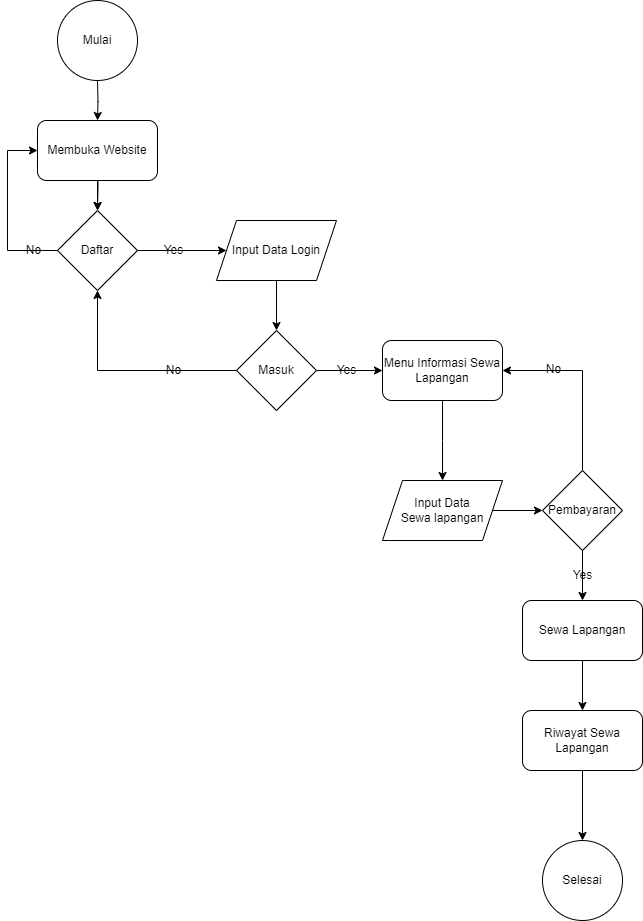

The diagram above was exported from draw.io. Its source (the exported page's mxGraphModel, read from the mxfile embedded in the PNG):
<mxGraphModel dx="1345" dy="755" grid="1" gridSize="10" guides="1" tooltips="1" connect="1" arrows="1" fold="1" page="1" pageScale="1" pageWidth="827" pageHeight="1169" math="0" shadow="0">
  <root>
    <mxCell id="0" />
    <mxCell id="1" parent="0" />
    <mxCell id="MIUD6WLAF9rLz7wt9Ap3-5" style="edgeStyle=orthogonalEdgeStyle;rounded=0;orthogonalLoop=1;jettySize=auto;html=1;entryX=0.5;entryY=0;entryDx=0;entryDy=0;" edge="1" parent="1">
      <mxGeometry relative="1" as="geometry">
        <mxPoint x="183.9473684210526" y="200" as="sourcePoint" />
        <mxPoint x="184" y="250" as="targetPoint" />
      </mxGeometry>
    </mxCell>
    <mxCell id="MIUD6WLAF9rLz7wt9Ap3-7" style="edgeStyle=orthogonalEdgeStyle;rounded=0;orthogonalLoop=1;jettySize=auto;html=1;entryX=0;entryY=0.5;entryDx=0;entryDy=0;exitX=0;exitY=0.5;exitDx=0;exitDy=0;" edge="1" parent="1" source="MIUD6WLAF9rLz7wt9Ap3-9" target="MIUD6WLAF9rLz7wt9Ap3-11">
      <mxGeometry relative="1" as="geometry">
        <mxPoint x="159.05263157894728" y="275.0526315789474" as="sourcePoint" />
        <mxPoint x="114" y="180" as="targetPoint" />
        <Array as="points">
          <mxPoint x="94" y="290" />
          <mxPoint x="94" y="190" />
        </Array>
      </mxGeometry>
    </mxCell>
    <mxCell id="MIUD6WLAF9rLz7wt9Ap3-6" style="edgeStyle=orthogonalEdgeStyle;rounded=0;orthogonalLoop=1;jettySize=auto;html=1;entryX=0.5;entryY=0;entryDx=0;entryDy=0;" edge="1" parent="1">
      <mxGeometry relative="1" as="geometry">
        <mxPoint x="184" y="120" as="sourcePoint" />
        <mxPoint x="184" y="160" as="targetPoint" />
      </mxGeometry>
    </mxCell>
    <mxCell id="MIUD6WLAF9rLz7wt9Ap3-15" style="edgeStyle=orthogonalEdgeStyle;rounded=0;orthogonalLoop=1;jettySize=auto;html=1;entryX=0.5;entryY=0;entryDx=0;entryDy=0;" edge="1" parent="1" source="MIUD6WLAF9rLz7wt9Ap3-8" target="MIUD6WLAF9rLz7wt9Ap3-14">
      <mxGeometry relative="1" as="geometry" />
    </mxCell>
    <mxCell id="MIUD6WLAF9rLz7wt9Ap3-8" value="Input Data Login" style="shape=parallelogram;perimeter=parallelogramPerimeter;whiteSpace=wrap;html=1;fixedSize=1;" vertex="1" parent="1">
      <mxGeometry x="303" y="260" width="120" height="60" as="geometry" />
    </mxCell>
    <mxCell id="MIUD6WLAF9rLz7wt9Ap3-13" style="edgeStyle=orthogonalEdgeStyle;rounded=0;orthogonalLoop=1;jettySize=auto;html=1;entryX=0;entryY=0.5;entryDx=0;entryDy=0;" edge="1" parent="1" source="MIUD6WLAF9rLz7wt9Ap3-9" target="MIUD6WLAF9rLz7wt9Ap3-8">
      <mxGeometry relative="1" as="geometry" />
    </mxCell>
    <mxCell id="MIUD6WLAF9rLz7wt9Ap3-9" value="Daftar" style="rhombus;whiteSpace=wrap;html=1;" vertex="1" parent="1">
      <mxGeometry x="144" y="250" width="80" height="80" as="geometry" />
    </mxCell>
    <mxCell id="MIUD6WLAF9rLz7wt9Ap3-10" value="Mulai" style="ellipse;whiteSpace=wrap;html=1;aspect=fixed;" vertex="1" parent="1">
      <mxGeometry x="144" y="40" width="80" height="80" as="geometry" />
    </mxCell>
    <mxCell id="MIUD6WLAF9rLz7wt9Ap3-12" value="" style="edgeStyle=orthogonalEdgeStyle;rounded=0;orthogonalLoop=1;jettySize=auto;html=1;" edge="1" parent="1" source="MIUD6WLAF9rLz7wt9Ap3-11" target="MIUD6WLAF9rLz7wt9Ap3-9">
      <mxGeometry relative="1" as="geometry" />
    </mxCell>
    <mxCell id="MIUD6WLAF9rLz7wt9Ap3-11" value="Membuka Website" style="rounded=1;whiteSpace=wrap;html=1;" vertex="1" parent="1">
      <mxGeometry x="124" y="160" width="120" height="60" as="geometry" />
    </mxCell>
    <mxCell id="MIUD6WLAF9rLz7wt9Ap3-16" style="edgeStyle=orthogonalEdgeStyle;rounded=0;orthogonalLoop=1;jettySize=auto;html=1;entryX=0.5;entryY=1;entryDx=0;entryDy=0;" edge="1" parent="1" source="MIUD6WLAF9rLz7wt9Ap3-14" target="MIUD6WLAF9rLz7wt9Ap3-9">
      <mxGeometry relative="1" as="geometry" />
    </mxCell>
    <mxCell id="MIUD6WLAF9rLz7wt9Ap3-18" style="edgeStyle=orthogonalEdgeStyle;rounded=0;orthogonalLoop=1;jettySize=auto;html=1;entryX=0;entryY=0.5;entryDx=0;entryDy=0;" edge="1" parent="1" source="MIUD6WLAF9rLz7wt9Ap3-14" target="MIUD6WLAF9rLz7wt9Ap3-17">
      <mxGeometry relative="1" as="geometry" />
    </mxCell>
    <mxCell id="MIUD6WLAF9rLz7wt9Ap3-14" value="Masuk" style="rhombus;whiteSpace=wrap;html=1;" vertex="1" parent="1">
      <mxGeometry x="323" y="370" width="80" height="80" as="geometry" />
    </mxCell>
    <mxCell id="MIUD6WLAF9rLz7wt9Ap3-20" value="" style="edgeStyle=orthogonalEdgeStyle;rounded=0;orthogonalLoop=1;jettySize=auto;html=1;" edge="1" parent="1" source="MIUD6WLAF9rLz7wt9Ap3-17">
      <mxGeometry relative="1" as="geometry">
        <mxPoint x="529" y="520.0000000000001" as="targetPoint" />
      </mxGeometry>
    </mxCell>
    <mxCell id="MIUD6WLAF9rLz7wt9Ap3-17" value="Menu Informasi Sewa Lapangan" style="rounded=1;whiteSpace=wrap;html=1;" vertex="1" parent="1">
      <mxGeometry x="469" y="380" width="120" height="60" as="geometry" />
    </mxCell>
    <mxCell id="MIUD6WLAF9rLz7wt9Ap3-24" style="edgeStyle=orthogonalEdgeStyle;rounded=0;orthogonalLoop=1;jettySize=auto;html=1;entryX=0;entryY=0.5;entryDx=0;entryDy=0;" edge="1" parent="1" source="MIUD6WLAF9rLz7wt9Ap3-21" target="MIUD6WLAF9rLz7wt9Ap3-22">
      <mxGeometry relative="1" as="geometry" />
    </mxCell>
    <mxCell id="MIUD6WLAF9rLz7wt9Ap3-21" value="Input Data&lt;div&gt;Sewa lapangan&lt;/div&gt;" style="shape=parallelogram;perimeter=parallelogramPerimeter;whiteSpace=wrap;html=1;fixedSize=1;" vertex="1" parent="1">
      <mxGeometry x="469" y="520" width="120" height="60" as="geometry" />
    </mxCell>
    <mxCell id="MIUD6WLAF9rLz7wt9Ap3-23" style="edgeStyle=orthogonalEdgeStyle;rounded=0;orthogonalLoop=1;jettySize=auto;html=1;entryX=1;entryY=0.5;entryDx=0;entryDy=0;" edge="1" parent="1" source="MIUD6WLAF9rLz7wt9Ap3-22" target="MIUD6WLAF9rLz7wt9Ap3-17">
      <mxGeometry relative="1" as="geometry">
        <Array as="points">
          <mxPoint x="669" y="410" />
        </Array>
      </mxGeometry>
    </mxCell>
    <mxCell id="MIUD6WLAF9rLz7wt9Ap3-27" style="edgeStyle=orthogonalEdgeStyle;rounded=0;orthogonalLoop=1;jettySize=auto;html=1;entryX=0.5;entryY=0;entryDx=0;entryDy=0;" edge="1" parent="1" source="MIUD6WLAF9rLz7wt9Ap3-22" target="MIUD6WLAF9rLz7wt9Ap3-25">
      <mxGeometry relative="1" as="geometry" />
    </mxCell>
    <mxCell id="MIUD6WLAF9rLz7wt9Ap3-22" value="Pembayaran" style="rhombus;whiteSpace=wrap;html=1;" vertex="1" parent="1">
      <mxGeometry x="629" y="510" width="80" height="80" as="geometry" />
    </mxCell>
    <mxCell id="MIUD6WLAF9rLz7wt9Ap3-28" style="edgeStyle=orthogonalEdgeStyle;rounded=0;orthogonalLoop=1;jettySize=auto;html=1;entryX=0.5;entryY=0;entryDx=0;entryDy=0;" edge="1" parent="1" source="MIUD6WLAF9rLz7wt9Ap3-25" target="MIUD6WLAF9rLz7wt9Ap3-26">
      <mxGeometry relative="1" as="geometry" />
    </mxCell>
    <mxCell id="MIUD6WLAF9rLz7wt9Ap3-25" value="Sewa Lapangan" style="rounded=1;whiteSpace=wrap;html=1;" vertex="1" parent="1">
      <mxGeometry x="609" y="640" width="120" height="60" as="geometry" />
    </mxCell>
    <mxCell id="MIUD6WLAF9rLz7wt9Ap3-30" value="" style="edgeStyle=orthogonalEdgeStyle;rounded=0;orthogonalLoop=1;jettySize=auto;html=1;" edge="1" parent="1" source="MIUD6WLAF9rLz7wt9Ap3-26" target="MIUD6WLAF9rLz7wt9Ap3-29">
      <mxGeometry relative="1" as="geometry" />
    </mxCell>
    <mxCell id="MIUD6WLAF9rLz7wt9Ap3-26" value="Riwayat Sewa Lapangan" style="rounded=1;whiteSpace=wrap;html=1;" vertex="1" parent="1">
      <mxGeometry x="609" y="750" width="120" height="60" as="geometry" />
    </mxCell>
    <mxCell id="MIUD6WLAF9rLz7wt9Ap3-29" value="Selesai" style="ellipse;whiteSpace=wrap;html=1;rounded=1;" vertex="1" parent="1">
      <mxGeometry x="629" y="880" width="80" height="80" as="geometry" />
    </mxCell>
    <mxCell id="MIUD6WLAF9rLz7wt9Ap3-31" value="No" style="text;html=1;align=center;verticalAlign=middle;resizable=0;points=[];autosize=1;strokeColor=none;fillColor=none;" vertex="1" parent="1">
      <mxGeometry x="100" y="275" width="40" height="30" as="geometry" />
    </mxCell>
    <mxCell id="MIUD6WLAF9rLz7wt9Ap3-33" value="Yes" style="text;html=1;align=center;verticalAlign=middle;resizable=0;points=[];autosize=1;strokeColor=none;fillColor=none;" vertex="1" parent="1">
      <mxGeometry x="240" y="275" width="40" height="30" as="geometry" />
    </mxCell>
    <mxCell id="MIUD6WLAF9rLz7wt9Ap3-34" value="No" style="text;html=1;align=center;verticalAlign=middle;resizable=0;points=[];autosize=1;strokeColor=none;fillColor=none;" vertex="1" parent="1">
      <mxGeometry x="240" y="395" width="40" height="30" as="geometry" />
    </mxCell>
    <mxCell id="MIUD6WLAF9rLz7wt9Ap3-35" value="Yes" style="text;html=1;align=center;verticalAlign=middle;resizable=0;points=[];autosize=1;strokeColor=none;fillColor=none;" vertex="1" parent="1">
      <mxGeometry x="413" y="395" width="40" height="30" as="geometry" />
    </mxCell>
    <mxCell id="MIUD6WLAF9rLz7wt9Ap3-36" value="Yes" style="text;html=1;align=center;verticalAlign=middle;resizable=0;points=[];autosize=1;strokeColor=none;fillColor=none;" vertex="1" parent="1">
      <mxGeometry x="649" y="600" width="40" height="30" as="geometry" />
    </mxCell>
    <mxCell id="MIUD6WLAF9rLz7wt9Ap3-37" value="No" style="text;html=1;align=center;verticalAlign=middle;resizable=0;points=[];autosize=1;strokeColor=none;fillColor=none;" vertex="1" parent="1">
      <mxGeometry x="620" y="394" width="40" height="30" as="geometry" />
    </mxCell>
  </root>
</mxGraphModel>